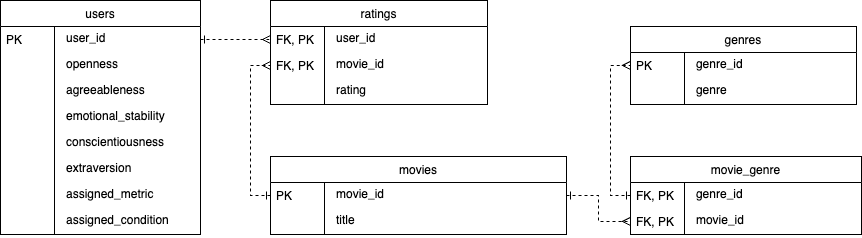

The diagram above was exported from draw.io. Its source (the exported page's mxGraphModel, read from the mxfile embedded in the PNG):
<mxGraphModel dx="1251" dy="791" grid="1" gridSize="10" guides="1" tooltips="1" connect="1" arrows="1" fold="1" page="1" pageScale="1" pageWidth="850" pageHeight="1100" math="0" shadow="0" extFonts="Permanent Marker^https://fonts.googleapis.com/css?family=Permanent+Marker">
  <root>
    <mxCell id="0" />
    <mxCell id="1" parent="0" />
    <mxCell id="6UBU-GN3EI6rD_TXxA4x-155" value="users" style="swimlane;fontStyle=0;childLayout=stackLayout;horizontal=1;startSize=26;fillColor=default;horizontalStack=0;resizeParent=1;resizeLast=0;collapsible=1;marginBottom=0;swimlaneFillColor=default;align=center;" vertex="1" parent="1">
      <mxGeometry x="40" y="40" width="200" height="234" as="geometry" />
    </mxCell>
    <mxCell id="6UBU-GN3EI6rD_TXxA4x-156" value="user_id" style="shape=partialRectangle;top=0;left=0;right=0;bottom=0;align=left;verticalAlign=top;spacingTop=-2;fillColor=none;spacingLeft=64;spacingRight=4;overflow=hidden;rotatable=0;points=[[0,0.5],[1,0.5]];portConstraint=eastwest;dropTarget=0;" vertex="1" parent="6UBU-GN3EI6rD_TXxA4x-155">
      <mxGeometry y="26" width="200" height="26" as="geometry" />
    </mxCell>
    <mxCell id="6UBU-GN3EI6rD_TXxA4x-157" value="PK" style="shape=partialRectangle;top=0;left=0;bottom=0;fillColor=none;align=left;verticalAlign=middle;spacingLeft=4;spacingRight=4;overflow=hidden;rotatable=180;points=[];portConstraint=eastwest;part=1;" vertex="1" connectable="0" parent="6UBU-GN3EI6rD_TXxA4x-156">
      <mxGeometry width="54" height="26" as="geometry" />
    </mxCell>
    <mxCell id="6UBU-GN3EI6rD_TXxA4x-158" value="openness" style="shape=partialRectangle;top=0;left=0;right=0;bottom=0;align=left;verticalAlign=top;spacingTop=-2;fillColor=none;spacingLeft=64;spacingRight=4;overflow=hidden;rotatable=0;points=[[0,0.5],[1,0.5]];portConstraint=eastwest;dropTarget=0;" vertex="1" parent="6UBU-GN3EI6rD_TXxA4x-155">
      <mxGeometry y="52" width="200" height="26" as="geometry" />
    </mxCell>
    <mxCell id="6UBU-GN3EI6rD_TXxA4x-159" value="" style="shape=partialRectangle;top=0;left=0;bottom=0;fillColor=none;align=left;verticalAlign=middle;spacingLeft=4;spacingRight=4;overflow=hidden;rotatable=180;points=[];portConstraint=eastwest;part=1;" vertex="1" connectable="0" parent="6UBU-GN3EI6rD_TXxA4x-158">
      <mxGeometry width="54" height="26" as="geometry" />
    </mxCell>
    <mxCell id="6UBU-GN3EI6rD_TXxA4x-160" value="agreeableness" style="shape=partialRectangle;top=0;left=0;right=0;bottom=0;align=left;verticalAlign=top;spacingTop=-2;fillColor=none;spacingLeft=64;spacingRight=4;overflow=hidden;rotatable=0;points=[[0,0.5],[1,0.5]];portConstraint=eastwest;dropTarget=0;" vertex="1" parent="6UBU-GN3EI6rD_TXxA4x-155">
      <mxGeometry y="78" width="200" height="26" as="geometry" />
    </mxCell>
    <mxCell id="6UBU-GN3EI6rD_TXxA4x-161" value="" style="shape=partialRectangle;top=0;left=0;bottom=0;fillColor=none;align=left;verticalAlign=middle;spacingLeft=4;spacingRight=4;overflow=hidden;rotatable=180;points=[];portConstraint=eastwest;part=1;" vertex="1" connectable="0" parent="6UBU-GN3EI6rD_TXxA4x-160">
      <mxGeometry width="54" height="26" as="geometry" />
    </mxCell>
    <mxCell id="6UBU-GN3EI6rD_TXxA4x-162" value="emotional_stability" style="shape=partialRectangle;top=0;left=0;right=0;bottom=0;align=left;verticalAlign=top;spacingTop=-2;fillColor=none;spacingLeft=64;spacingRight=4;overflow=hidden;rotatable=0;points=[[0,0.5],[1,0.5]];portConstraint=eastwest;dropTarget=0;" vertex="1" parent="6UBU-GN3EI6rD_TXxA4x-155">
      <mxGeometry y="104" width="200" height="26" as="geometry" />
    </mxCell>
    <mxCell id="6UBU-GN3EI6rD_TXxA4x-163" value="" style="shape=partialRectangle;top=0;left=0;bottom=0;fillColor=none;align=left;verticalAlign=middle;spacingLeft=4;spacingRight=4;overflow=hidden;rotatable=180;points=[];portConstraint=eastwest;part=1;" vertex="1" connectable="0" parent="6UBU-GN3EI6rD_TXxA4x-162">
      <mxGeometry width="54" height="26" as="geometry" />
    </mxCell>
    <mxCell id="6UBU-GN3EI6rD_TXxA4x-164" value="conscientiousness" style="shape=partialRectangle;top=0;left=0;right=0;bottom=0;align=left;verticalAlign=top;spacingTop=-2;fillColor=none;spacingLeft=64;spacingRight=4;overflow=hidden;rotatable=0;points=[[0,0.5],[1,0.5]];portConstraint=eastwest;dropTarget=0;" vertex="1" parent="6UBU-GN3EI6rD_TXxA4x-155">
      <mxGeometry y="130" width="200" height="26" as="geometry" />
    </mxCell>
    <mxCell id="6UBU-GN3EI6rD_TXxA4x-165" value="" style="shape=partialRectangle;top=0;left=0;bottom=0;fillColor=none;align=left;verticalAlign=middle;spacingLeft=4;spacingRight=4;overflow=hidden;rotatable=180;points=[];portConstraint=eastwest;part=1;" vertex="1" connectable="0" parent="6UBU-GN3EI6rD_TXxA4x-164">
      <mxGeometry width="54" height="26" as="geometry" />
    </mxCell>
    <mxCell id="6UBU-GN3EI6rD_TXxA4x-166" value="extraversion" style="shape=partialRectangle;top=0;left=0;right=0;bottom=0;align=left;verticalAlign=top;spacingTop=-2;fillColor=none;spacingLeft=64;spacingRight=4;overflow=hidden;rotatable=0;points=[[0,0.5],[1,0.5]];portConstraint=eastwest;dropTarget=0;" vertex="1" parent="6UBU-GN3EI6rD_TXxA4x-155">
      <mxGeometry y="156" width="200" height="26" as="geometry" />
    </mxCell>
    <mxCell id="6UBU-GN3EI6rD_TXxA4x-167" value="" style="shape=partialRectangle;top=0;left=0;bottom=0;fillColor=none;align=left;verticalAlign=middle;spacingLeft=4;spacingRight=4;overflow=hidden;rotatable=180;points=[];portConstraint=eastwest;part=1;" vertex="1" connectable="0" parent="6UBU-GN3EI6rD_TXxA4x-166">
      <mxGeometry width="54" height="26" as="geometry" />
    </mxCell>
    <mxCell id="6UBU-GN3EI6rD_TXxA4x-168" value="assigned_metric" style="shape=partialRectangle;top=0;left=0;right=0;bottom=0;align=left;verticalAlign=top;spacingTop=-2;fillColor=none;spacingLeft=64;spacingRight=4;overflow=hidden;rotatable=0;points=[[0,0.5],[1,0.5]];portConstraint=eastwest;dropTarget=0;" vertex="1" parent="6UBU-GN3EI6rD_TXxA4x-155">
      <mxGeometry y="182" width="200" height="26" as="geometry" />
    </mxCell>
    <mxCell id="6UBU-GN3EI6rD_TXxA4x-169" value="" style="shape=partialRectangle;top=0;left=0;bottom=0;fillColor=none;align=left;verticalAlign=middle;spacingLeft=4;spacingRight=4;overflow=hidden;rotatable=180;points=[];portConstraint=eastwest;part=1;" vertex="1" connectable="0" parent="6UBU-GN3EI6rD_TXxA4x-168">
      <mxGeometry width="54" height="26" as="geometry" />
    </mxCell>
    <mxCell id="6UBU-GN3EI6rD_TXxA4x-170" value="assigned_condition" style="shape=partialRectangle;top=0;left=0;right=0;bottom=0;align=left;verticalAlign=top;spacingTop=-2;fillColor=none;spacingLeft=64;spacingRight=4;overflow=hidden;rotatable=0;points=[[0,0.5],[1,0.5]];portConstraint=eastwest;dropTarget=0;" vertex="1" parent="6UBU-GN3EI6rD_TXxA4x-155">
      <mxGeometry y="208" width="200" height="26" as="geometry" />
    </mxCell>
    <mxCell id="6UBU-GN3EI6rD_TXxA4x-171" value="" style="shape=partialRectangle;top=0;left=0;bottom=0;fillColor=none;align=left;verticalAlign=middle;spacingLeft=4;spacingRight=4;overflow=hidden;rotatable=180;points=[];portConstraint=eastwest;part=1;" vertex="1" connectable="0" parent="6UBU-GN3EI6rD_TXxA4x-170">
      <mxGeometry width="54" height="26" as="geometry" />
    </mxCell>
    <mxCell id="6UBU-GN3EI6rD_TXxA4x-172" value="movies" style="swimlane;fontStyle=0;childLayout=stackLayout;horizontal=1;startSize=26;fillColor=default;horizontalStack=0;resizeParent=1;resizeLast=0;collapsible=1;marginBottom=0;swimlaneFillColor=default;align=center;" vertex="1" parent="1">
      <mxGeometry x="310" y="196" width="296" height="78" as="geometry" />
    </mxCell>
    <mxCell id="6UBU-GN3EI6rD_TXxA4x-173" value="movie_id" style="shape=partialRectangle;top=0;left=0;right=0;bottom=0;align=left;verticalAlign=top;spacingTop=-2;fillColor=none;spacingLeft=64;spacingRight=4;overflow=hidden;rotatable=0;points=[[0,0.5],[1,0.5]];portConstraint=eastwest;dropTarget=0;" vertex="1" parent="6UBU-GN3EI6rD_TXxA4x-172">
      <mxGeometry y="26" width="296" height="26" as="geometry" />
    </mxCell>
    <mxCell id="6UBU-GN3EI6rD_TXxA4x-174" value="PK" style="shape=partialRectangle;top=0;left=0;bottom=0;fillColor=none;align=left;verticalAlign=middle;spacingLeft=4;spacingRight=4;overflow=hidden;rotatable=180;points=[];portConstraint=eastwest;part=1;" vertex="1" connectable="0" parent="6UBU-GN3EI6rD_TXxA4x-173">
      <mxGeometry width="54" height="26" as="geometry" />
    </mxCell>
    <mxCell id="6UBU-GN3EI6rD_TXxA4x-175" value="title" style="shape=partialRectangle;top=0;left=0;right=0;bottom=0;align=left;verticalAlign=top;spacingTop=-2;fillColor=none;spacingLeft=64;spacingRight=4;overflow=hidden;rotatable=0;points=[[0,0.5],[1,0.5]];portConstraint=eastwest;dropTarget=0;" vertex="1" parent="6UBU-GN3EI6rD_TXxA4x-172">
      <mxGeometry y="52" width="296" height="26" as="geometry" />
    </mxCell>
    <mxCell id="6UBU-GN3EI6rD_TXxA4x-176" value="" style="shape=partialRectangle;top=0;left=0;bottom=0;fillColor=none;align=left;verticalAlign=middle;spacingLeft=4;spacingRight=4;overflow=hidden;rotatable=180;points=[];portConstraint=eastwest;part=1;" vertex="1" connectable="0" parent="6UBU-GN3EI6rD_TXxA4x-175">
      <mxGeometry width="54" height="26" as="geometry" />
    </mxCell>
    <mxCell id="6UBU-GN3EI6rD_TXxA4x-177" value="ratings" style="swimlane;fontStyle=0;childLayout=stackLayout;horizontal=1;startSize=26;fillColor=default;horizontalStack=0;resizeParent=1;resizeLast=0;collapsible=1;marginBottom=0;swimlaneFillColor=default;align=center;" vertex="1" parent="1">
      <mxGeometry x="310" y="40" width="217" height="104" as="geometry" />
    </mxCell>
    <mxCell id="6UBU-GN3EI6rD_TXxA4x-178" value="user_id" style="shape=partialRectangle;top=0;left=0;right=0;bottom=0;align=left;verticalAlign=top;spacingTop=-2;fillColor=none;spacingLeft=64;spacingRight=4;overflow=hidden;rotatable=0;points=[[0,0.5],[1,0.5]];portConstraint=eastwest;dropTarget=0;" vertex="1" parent="6UBU-GN3EI6rD_TXxA4x-177">
      <mxGeometry y="26" width="217" height="26" as="geometry" />
    </mxCell>
    <mxCell id="6UBU-GN3EI6rD_TXxA4x-179" value="FK, PK" style="shape=partialRectangle;top=0;left=0;bottom=0;fillColor=none;align=left;verticalAlign=middle;spacingLeft=4;spacingRight=4;overflow=hidden;rotatable=180;points=[];portConstraint=eastwest;part=1;" vertex="1" connectable="0" parent="6UBU-GN3EI6rD_TXxA4x-178">
      <mxGeometry width="54" height="26" as="geometry" />
    </mxCell>
    <mxCell id="6UBU-GN3EI6rD_TXxA4x-180" value="movie_id" style="shape=partialRectangle;top=0;left=0;right=0;bottom=0;align=left;verticalAlign=top;spacingTop=-2;fillColor=none;spacingLeft=64;spacingRight=4;overflow=hidden;rotatable=0;points=[[0,0.5],[1,0.5]];portConstraint=eastwest;dropTarget=0;" vertex="1" parent="6UBU-GN3EI6rD_TXxA4x-177">
      <mxGeometry y="52" width="217" height="26" as="geometry" />
    </mxCell>
    <mxCell id="6UBU-GN3EI6rD_TXxA4x-181" value="FK, PK" style="shape=partialRectangle;top=0;left=0;bottom=0;fillColor=none;align=left;verticalAlign=middle;spacingLeft=4;spacingRight=4;overflow=hidden;rotatable=180;points=[];portConstraint=eastwest;part=1;" vertex="1" connectable="0" parent="6UBU-GN3EI6rD_TXxA4x-180">
      <mxGeometry width="54" height="26" as="geometry" />
    </mxCell>
    <mxCell id="6UBU-GN3EI6rD_TXxA4x-182" value="rating" style="shape=partialRectangle;top=0;left=0;right=0;bottom=0;align=left;verticalAlign=top;spacingTop=-2;fillColor=none;spacingLeft=64;spacingRight=4;overflow=hidden;rotatable=0;points=[[0,0.5],[1,0.5]];portConstraint=eastwest;dropTarget=0;" vertex="1" parent="6UBU-GN3EI6rD_TXxA4x-177">
      <mxGeometry y="78" width="217" height="26" as="geometry" />
    </mxCell>
    <mxCell id="6UBU-GN3EI6rD_TXxA4x-183" value="" style="shape=partialRectangle;top=0;left=0;bottom=0;fillColor=none;align=left;verticalAlign=middle;spacingLeft=4;spacingRight=4;overflow=hidden;rotatable=180;points=[];portConstraint=eastwest;part=1;" vertex="1" connectable="0" parent="6UBU-GN3EI6rD_TXxA4x-182">
      <mxGeometry width="54" height="26" as="geometry" />
    </mxCell>
    <mxCell id="6UBU-GN3EI6rD_TXxA4x-184" value="genres" style="swimlane;fontStyle=0;childLayout=stackLayout;horizontal=1;startSize=26;fillColor=default;horizontalStack=0;resizeParent=1;resizeLast=0;collapsible=1;marginBottom=0;swimlaneFillColor=default;align=center;" vertex="1" parent="1">
      <mxGeometry x="669.95" y="66" width="226" height="78" as="geometry" />
    </mxCell>
    <mxCell id="6UBU-GN3EI6rD_TXxA4x-185" value="genre_id" style="shape=partialRectangle;top=0;left=0;right=0;bottom=0;align=left;verticalAlign=top;spacingTop=-2;fillColor=none;spacingLeft=64;spacingRight=4;overflow=hidden;rotatable=0;points=[[0,0.5],[1,0.5]];portConstraint=eastwest;dropTarget=0;" vertex="1" parent="6UBU-GN3EI6rD_TXxA4x-184">
      <mxGeometry y="26" width="226" height="26" as="geometry" />
    </mxCell>
    <mxCell id="6UBU-GN3EI6rD_TXxA4x-186" value="PK" style="shape=partialRectangle;top=0;left=0;bottom=0;fillColor=none;align=left;verticalAlign=middle;spacingLeft=4;spacingRight=4;overflow=hidden;rotatable=180;points=[];portConstraint=eastwest;part=1;" vertex="1" connectable="0" parent="6UBU-GN3EI6rD_TXxA4x-185">
      <mxGeometry width="54" height="26" as="geometry" />
    </mxCell>
    <mxCell id="6UBU-GN3EI6rD_TXxA4x-187" value="genre" style="shape=partialRectangle;top=0;left=0;right=0;bottom=0;align=left;verticalAlign=top;spacingTop=-2;fillColor=none;spacingLeft=64;spacingRight=4;overflow=hidden;rotatable=0;points=[[0,0.5],[1,0.5]];portConstraint=eastwest;dropTarget=0;" vertex="1" parent="6UBU-GN3EI6rD_TXxA4x-184">
      <mxGeometry y="52" width="226" height="26" as="geometry" />
    </mxCell>
    <mxCell id="6UBU-GN3EI6rD_TXxA4x-188" value="" style="shape=partialRectangle;top=0;left=0;bottom=0;fillColor=none;align=left;verticalAlign=middle;spacingLeft=4;spacingRight=4;overflow=hidden;rotatable=180;points=[];portConstraint=eastwest;part=1;" vertex="1" connectable="0" parent="6UBU-GN3EI6rD_TXxA4x-187">
      <mxGeometry width="54" height="26" as="geometry" />
    </mxCell>
    <mxCell id="6UBU-GN3EI6rD_TXxA4x-189" value="movie_genre" style="swimlane;fontStyle=0;childLayout=stackLayout;horizontal=1;startSize=26;fillColor=default;horizontalStack=0;resizeParent=1;resizeLast=0;collapsible=1;marginBottom=0;swimlaneFillColor=default;align=center;" vertex="1" parent="1">
      <mxGeometry x="669.95" y="196" width="231" height="78" as="geometry" />
    </mxCell>
    <mxCell id="6UBU-GN3EI6rD_TXxA4x-190" value="genre_id" style="shape=partialRectangle;top=0;left=0;right=0;bottom=0;align=left;verticalAlign=top;spacingTop=-2;fillColor=none;spacingLeft=64;spacingRight=4;overflow=hidden;rotatable=0;points=[[0,0.5],[1,0.5]];portConstraint=eastwest;dropTarget=0;" vertex="1" parent="6UBU-GN3EI6rD_TXxA4x-189">
      <mxGeometry y="26" width="231" height="26" as="geometry" />
    </mxCell>
    <mxCell id="6UBU-GN3EI6rD_TXxA4x-191" value="FK, PK" style="shape=partialRectangle;top=0;left=0;bottom=0;fillColor=none;align=left;verticalAlign=middle;spacingLeft=4;spacingRight=4;overflow=hidden;rotatable=180;points=[];portConstraint=eastwest;part=1;" vertex="1" connectable="0" parent="6UBU-GN3EI6rD_TXxA4x-190">
      <mxGeometry width="54" height="26" as="geometry" />
    </mxCell>
    <mxCell id="6UBU-GN3EI6rD_TXxA4x-192" value="movie_id" style="shape=partialRectangle;top=0;left=0;right=0;bottom=0;align=left;verticalAlign=top;spacingTop=-2;fillColor=none;spacingLeft=64;spacingRight=4;overflow=hidden;rotatable=0;points=[[0,0.5],[1,0.5]];portConstraint=eastwest;dropTarget=0;" vertex="1" parent="6UBU-GN3EI6rD_TXxA4x-189">
      <mxGeometry y="52" width="231" height="26" as="geometry" />
    </mxCell>
    <mxCell id="6UBU-GN3EI6rD_TXxA4x-193" value="FK, PK" style="shape=partialRectangle;top=0;left=0;bottom=0;fillColor=none;align=left;verticalAlign=middle;spacingLeft=4;spacingRight=4;overflow=hidden;rotatable=180;points=[];portConstraint=eastwest;part=1;" vertex="1" connectable="0" parent="6UBU-GN3EI6rD_TXxA4x-192">
      <mxGeometry width="54" height="26" as="geometry" />
    </mxCell>
    <mxCell id="6UBU-GN3EI6rD_TXxA4x-194" style="edgeStyle=orthogonalEdgeStyle;rounded=0;orthogonalLoop=1;jettySize=auto;html=1;exitX=1;exitY=0.5;exitDx=0;exitDy=0;entryX=0;entryY=0.5;entryDx=0;entryDy=0;dashed=1;endArrow=ERmany;endFill=0;startArrow=ERone;startFill=0;" edge="1" parent="1" source="6UBU-GN3EI6rD_TXxA4x-156" target="6UBU-GN3EI6rD_TXxA4x-178">
      <mxGeometry relative="1" as="geometry" />
    </mxCell>
    <mxCell id="6UBU-GN3EI6rD_TXxA4x-195" style="edgeStyle=orthogonalEdgeStyle;rounded=0;orthogonalLoop=1;jettySize=auto;html=1;exitX=0;exitY=0.5;exitDx=0;exitDy=0;entryX=0;entryY=0.5;entryDx=0;entryDy=0;dashed=1;endArrow=ERmany;endFill=0;startArrow=ERone;startFill=0;" edge="1" parent="1" source="6UBU-GN3EI6rD_TXxA4x-173" target="6UBU-GN3EI6rD_TXxA4x-180">
      <mxGeometry relative="1" as="geometry" />
    </mxCell>
    <mxCell id="6UBU-GN3EI6rD_TXxA4x-196" style="edgeStyle=orthogonalEdgeStyle;rounded=0;orthogonalLoop=1;jettySize=auto;html=1;exitX=1;exitY=0.5;exitDx=0;exitDy=0;entryX=0;entryY=0.5;entryDx=0;entryDy=0;dashed=1;endArrow=ERmany;endFill=0;startArrow=ERone;startFill=0;" edge="1" parent="1" source="6UBU-GN3EI6rD_TXxA4x-173" target="6UBU-GN3EI6rD_TXxA4x-192">
      <mxGeometry relative="1" as="geometry" />
    </mxCell>
    <mxCell id="6UBU-GN3EI6rD_TXxA4x-197" style="edgeStyle=orthogonalEdgeStyle;rounded=0;orthogonalLoop=1;jettySize=auto;html=1;exitX=0;exitY=0.5;exitDx=0;exitDy=0;entryX=0;entryY=0.5;entryDx=0;entryDy=0;dashed=1;endArrow=ERmany;endFill=0;startArrow=ERone;startFill=0;" edge="1" parent="1" source="6UBU-GN3EI6rD_TXxA4x-190" target="6UBU-GN3EI6rD_TXxA4x-185">
      <mxGeometry relative="1" as="geometry" />
    </mxCell>
  </root>
</mxGraphModel>